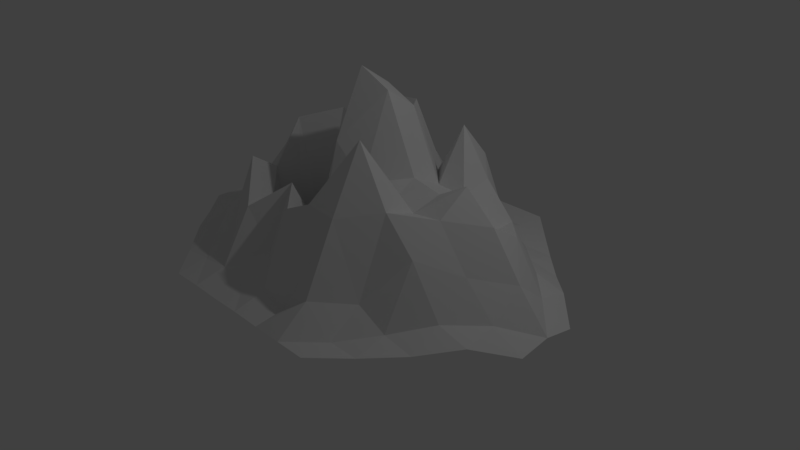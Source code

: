 # Source: planewhitmountain.002.blend  (saved by Blender 2.79.0; exported with 4.5.12 LTS)
import bpy
from mathutils import Matrix  # noqa: F401  (used for matrix-valued properties, if any)

bpy.ops.wm.read_factory_settings(use_empty=True)
scene = bpy.context.scene
scene.name = 'Scene'

# ---- collections
col_collection_1 = bpy.data.collections.new('Collection 1'); scene.collection.children.link(col_collection_1)

# ---- world
world_world = bpy.data.worlds.new('World'); scene.world = world_world
world_world.color = (0.05088, 0.05088, 0.05088)
world_world.use_sun_shadow = False
world_world.sun_shadow_jitter_overblur = 0.0
world_world.cycles.sampling_method = 'MANUAL'

# ---- cameras
cam_camera = bpy.data.cameras.new('Camera')
cam_camera.clip_end = 100.0
cam_camera.lens = 35.0
cam_camera.sensor_width = 32.0
cam_camera.sensor_height = 18.0
cam_camera.ortho_scale = 7.314
cam_camera.dof.focus_distance = 0.0
cam_camera.dof.aperture_fstop = 128.0

# ---- lights
light_lamp = bpy.data.lights.new('Lamp', 'POINT')
light_lamp.transmission_factor = 0.0
light_lamp.cutoff_distance = 30.0
light_lamp.energy = 100.0
light_lamp.shadow_buffer_clip_start = 1.001
light_lamp.shadow_soft_size = 0.1
light_lamp.shadow_maximum_resolution = 0.006
light_lamp.use_absolute_resolution = True

# ---- meshes
me_plane = bpy.data.meshes.new('Plane')
me_plane.from_pydata([(0.01592, -0.03323, 0.7676), (0.0, 0.5, 0.03948), (0.0, -0.5, 0.03616), (-0.4937, -0.01308, 0.3256), (0.5, 0.0, 0.4504), (0.5, -0.5, 0.0), (-0.5, -0.5, 0.00525), (-0.5, 0.5, 0.00525), (0.5, 0.5, 0.0), (0.0, 0.75, 0.0), (0.00843, -0.2676, 0.06684), (-0.75, 0.0, 0.03279), (0.25, -9.81e-05, 0.4023), (0.00843, 0.2324, 0.3873), (-0.2259, -0.05035, 0.04689), (0.75, 0.0, 0.1741), (0.5, -0.25, 0.2629), (0.25, -0.5, 0.1028), (-0.4996, -0.2509, 0.1534), (-0.25, -0.5, 0.03279), (-0.5, 0.75, 0.0), (-0.4996, 0.2491, 0.2165), (-0.75, 0.5, 0.0), (-0.25, 0.5, 0.05266), (0.5, 0.25, 0.2365), (0.25, 0.5, 0.05248), (0.75, 0.25, 0.04318), (0.25, 0.25, 0.5391), (0.25, 0.75, 0.0), (-0.2396, 0.2283, 0.3262), (-0.75, 0.25, 0.00525), (-0.75, -0.25, 0.00525), (0.25, -0.25, 0.6107), (0.75, -0.25, 0.04318), (-0.2396, -0.2717, 0.2269), (-0.25, 0.75, 0.0), (0.01485, -0.156, 0.5178), (-0.875, 0.0, 0.002116), (0.1333, -0.01724, 0.7006), (7.797e-07, 0.375, 0.1925), (0.0, -0.625, 0.002116), (-0.3554, -0.04087, 0.4843), (0.625, 0.0, 0.3421), (0.5, -0.125, 0.3651), (0.125, -0.5, 0.01921), (-0.4975, -0.1302, 0.2203), (-0.375, -0.5, 0.01655), (-0.5, 0.375, 0.07547), (-0.375, 0.5, 0.04163), (0.5, 0.375, 0.03244), (0.125, 0.5, 0.05004), (0.0, 0.625, 0.002116), (7.796e-07, -0.375, 0.3178), (-0.6249, -0.0001496, 0.1215), (0.375, 0.0, 0.3794), (0.01485, 0.09402, 0.68), (-0.1029, -0.0462, 0.3685), (0.875, 0.0, 0.03186), (0.5, -0.375, 0.03244), (0.375, -0.5, 0.0002488), (-0.5, -0.375, 0.04205), (-0.125, -0.5, 0.01655), (-0.5, 0.625, 0.0), (-0.4975, 0.1198, 0.2318), (-0.625, 0.5, 0.0001871), (-0.125, 0.5, 0.01852), (0.5, 0.125, 0.2244), (0.375, 0.5, 0.0002488), (0.75, 0.125, 0.07478), (0.625, 0.25, 0.07478), (0.25, 0.375, 0.3943), (0.25, 0.125, 0.3402), (0.1265, 0.2468, 0.325), (0.375, 0.25, 0.3663), (0.25, 0.625, 0.0), (0.125, 0.75, 0.0), (-0.2499, 0.3747, 0.5051), (-0.2286, 0.08039, 0.5268), (-0.3713, 0.2422, 0.3698), (-0.1186, 0.2367, 0.3342), (-0.75, 0.375, 0.0001871), (-0.75, 0.125, 0.01655), (-0.875, 0.25, 0.0), (-0.625, 0.25, 0.04205), (-0.625, 0.75, 0.0), (-0.25, -0.625, 0.002116), (-0.75, -0.125, 0.01655), (-0.625, -0.25, 0.04205), (0.25, -0.625, 0.0), (0.25, -0.125, 0.3332), (0.25, -0.375, 0.3657), (0.1265, -0.2532, 0.3383), (0.375, -0.25, 0.3914), (0.75, -0.125, 0.07478), (0.625, -0.25, 0.07478), (-0.2286, -0.1696, -0.2071), (-0.2499, -0.3753, 0.2424), (-0.3713, -0.2578, 0.3755), (-0.1186, -0.2633, 0.3461), (-0.25, 0.625, 0.1903), (-0.375, 0.75, 0.0), (-0.125, 0.75, 0.0), (-0.125, 0.625, 0.0), (-0.375, 0.625, 0.0), (-0.125, -0.375, 0.1052), (-0.375, -0.375, 0.07821), (-0.3596, -0.1572, 0.309), (0.625, -0.375, 0.01058), (0.625, -0.125, 0.2015), (0.375, -0.375, 0.09286), (0.125, -0.375, 0.3767), (0.1323, -0.1402, 0.3878), (0.125, -0.625, 0.0), (-0.625, -0.375, 0.02337), (-0.875, -0.125, 0.0), (-0.375, -0.625, 0.0), (-0.625, 0.625, 0.0), (-0.625, 0.125, 0.07422), (-0.875, 0.125, 0.0), (-0.875, 0.375, 0.0), (-0.105, 0.08323, 0.4916), (-0.3596, 0.09276, 0.1166), (-0.375, 0.375, 0.3845), (0.375, 0.625, 0.0), (0.125, 0.625, 0.0), (0.375, 0.125, 0.3322), (0.1323, 0.1098, 0.6159), (0.125, 0.375, 0.3797), (0.875, 0.125, 0.01058), (0.625, 0.125, 0.262), (0.625, 0.375, 0.01058), (0.375, 0.375, 0.134), (-0.125, 0.375, 0.5197), (-0.625, 0.375, 0.02337), (-0.125, -0.625, 0.0), (-0.625, -0.125, 0.07422), (0.375, -0.625, 0.0), (0.375, -0.125, 0.3481), (0.875, -0.125, 0.01058), (-0.105, -0.1668, 0.1353)], [], [(36, 56, 139), (137, 4, 54), (136, 5, 59), (45, 53, 135), (40, 61, 134), (133, 7, 64), (132, 1, 65), (49, 67, 131), (68, 69, 129), (70, 50, 127), (71, 72, 126), (66, 73, 125), (74, 75, 124), (122, 23, 48), (121, 29, 78), (120, 13, 79), (118, 30, 82), (117, 21, 83), (62, 84, 116), (85, 46, 115), (86, 37, 114), (60, 87, 113), (112, 17, 44), (111, 12, 38), (110, 32, 91), (109, 16, 92), (108, 15, 42), (107, 33, 94), (95, 41, 106), (96, 97, 105), (52, 98, 104), (103, 35, 100), (102, 9, 101), (102, 35, 99), (65, 99, 23), (65, 51, 102), (103, 20, 62), (7, 103, 62), (48, 99, 103), (96, 98, 34), (19, 104, 96), (2, 104, 61), (105, 18, 60), (46, 60, 6), (19, 105, 46), (106, 3, 45), (97, 45, 18), (34, 106, 97), (58, 94, 16), (5, 107, 58), (43, 42, 4), (16, 108, 43), (94, 93, 108), (90, 92, 32), (17, 109, 90), (59, 58, 109), (52, 91, 10), (2, 110, 52), (44, 90, 110), (36, 38, 0), (10, 111, 36), (91, 89, 111), (40, 44, 2), (64, 62, 116), (81, 83, 30), (11, 117, 81), (53, 63, 117), (37, 81, 118), (82, 80, 119), (120, 29, 77), (14, 120, 77), (56, 55, 120), (63, 78, 21), (3, 121, 63), (41, 77, 121), (47, 48, 7), (21, 122, 47), (78, 76, 122), (123, 28, 74), (67, 74, 25), (8, 123, 67), (124, 9, 51), (50, 51, 1), (25, 124, 50), (125, 27, 71), (54, 71, 12), (4, 125, 54), (126, 13, 55), (38, 55, 0), (12, 126, 38), (127, 1, 39), (72, 39, 13), (27, 127, 72), (128, 26, 68), (57, 68, 15), (129, 24, 66), (42, 66, 4), (15, 129, 42), (130, 8, 49), (69, 49, 24), (26, 130, 69), (131, 25, 70), (73, 70, 27), (24, 131, 73), (132, 23, 76), (79, 76, 29), (79, 39, 132), (80, 64, 22), (30, 133, 80), (83, 47, 133), (85, 61, 19), (135, 11, 86), (87, 86, 31), (18, 135, 87), (88, 59, 17), (89, 54, 12), (32, 137, 89), (92, 43, 137), (93, 57, 15), (33, 138, 93), (139, 14, 95), (34, 139, 95), (10, 139, 98), (36, 0, 56), (137, 43, 4), (45, 3, 53), (40, 2, 61), (133, 47, 7), (132, 39, 1), (49, 8, 67), (68, 26, 69), (70, 25, 50), (71, 27, 72), (66, 24, 73), (74, 28, 75), (122, 76, 23), (121, 77, 29), (120, 55, 13), (119, 80, 22), (118, 81, 30), (117, 63, 21), (62, 20, 84), (85, 19, 46), (86, 11, 37), (60, 18, 87), (112, 88, 17), (111, 89, 12), (110, 90, 32), (109, 58, 16), (108, 93, 15), (95, 14, 41), (96, 34, 97), (52, 10, 98), (103, 99, 35), (102, 51, 9), (102, 101, 35), (65, 102, 99), (65, 1, 51), (103, 100, 20), (7, 48, 103), (48, 23, 99), (96, 104, 98), (19, 61, 104), (2, 52, 104), (105, 97, 18), (46, 105, 60), (19, 96, 105), (106, 41, 3), (97, 106, 45), (34, 95, 106), (58, 107, 94), (43, 108, 42), (16, 94, 108), (94, 33, 93), (90, 109, 92), (17, 59, 109), (59, 5, 58), (52, 110, 91), (2, 44, 110), (44, 17, 90), (36, 111, 38), (10, 91, 111), (91, 32, 89), (40, 112, 44), (113, 87, 31), (6, 60, 113), (31, 86, 114), (115, 46, 6), (22, 64, 116), (64, 7, 62), (81, 117, 83), (11, 53, 117), (53, 3, 63), (37, 11, 81), (82, 30, 80), (120, 79, 29), (14, 56, 120), (56, 0, 55), (63, 121, 78), (3, 41, 121), (41, 14, 77), (47, 122, 48), (21, 78, 122), (78, 29, 76), (67, 123, 74), (124, 75, 9), (50, 124, 51), (25, 74, 124), (125, 73, 27), (54, 125, 71), (4, 66, 125), (126, 72, 13), (38, 126, 55), (12, 71, 126), (127, 50, 1), (72, 127, 39), (27, 70, 127), (57, 128, 68), (129, 69, 24), (42, 129, 66), (15, 68, 129), (69, 130, 49), (131, 67, 25), (73, 131, 70), (24, 49, 131), (132, 65, 23), (79, 132, 76), (79, 13, 39), (80, 133, 64), (30, 83, 133), (83, 21, 47), (85, 134, 61), (135, 53, 11), (87, 135, 86), (18, 45, 135), (88, 136, 59), (89, 137, 54), (32, 92, 137), (92, 16, 43), (93, 138, 57), (139, 56, 14), (34, 98, 139), (10, 36, 139)])
me_plane.use_remesh_preserve_volume = False
me_plane.use_remesh_preserve_attributes = False
me_plane.use_mirror_vertex_groups = False
me_plane.auto_texspace = False
me_plane.update()

# ---- objects
ob_plane = bpy.data.objects.new('Plane', me_plane)
ob_lamp = bpy.data.objects.new('Lamp', light_lamp)
ob_camera = bpy.data.objects.new('Camera', cam_camera)

# ---- transforms, parenting, visibility, modifiers, constraints
ob_plane.location = (0.0, 0.0, 0.0)
ob_plane.scale = (3.28, 3.28, 3.28)
ob_plane.show_texture_space = True
ob_plane.lineart.crease_threshold = 0.0
ob_lamp.location = (4.076, 1.005, 5.904)
ob_lamp.rotation_euler = (0.6503, 0.05522, 1.866)
ob_lamp.lock_rotations_4d = False
ob_lamp.empty_display_type = 'ARROWS'
ob_lamp.color = (0.0, 0.0, 0.0, 0.0)
ob_lamp.lineart.crease_threshold = 0.0
ob_camera.location = (7.481, -6.508, 5.344)
ob_camera.rotation_euler = (1.109, 0.0, 0.8149)
ob_camera.lock_rotations_4d = False
ob_camera.empty_display_type = 'ARROWS'
ob_camera.color = (0.0, 0.0, 0.0, 0.0)
ob_camera.display_type = 'WIRE'
ob_camera.lineart.crease_threshold = 0.0

# ---- collection membership
col_collection_1.objects.link(ob_plane)
col_collection_1.objects.link(ob_lamp)
col_collection_1.objects.link(ob_camera)

# ---- scene / render settings (as saved in the file)
scene.camera = ob_camera
scene.frame_start = 1; scene.frame_end = 250; scene.frame_set(6)
scene.render.engine = 'BLENDER_EEVEE_NEXT'
scene.render.resolution_percentage = 50
scene.render.dither_intensity = 0.0
scene.cycles.use_denoising = False
scene.cycles.samples = 128
scene.cycles.sampling_pattern = 'TABULATED_SOBOL'
scene.cycles.use_adaptive_sampling = False
scene.cycles.use_light_tree = False
scene.cycles.blur_glossy = 0.0
scene.cycles.sample_clamp_indirect = 0.0
scene.view_settings.view_transform = 'Standard'
bpy.context.view_layer.update()
